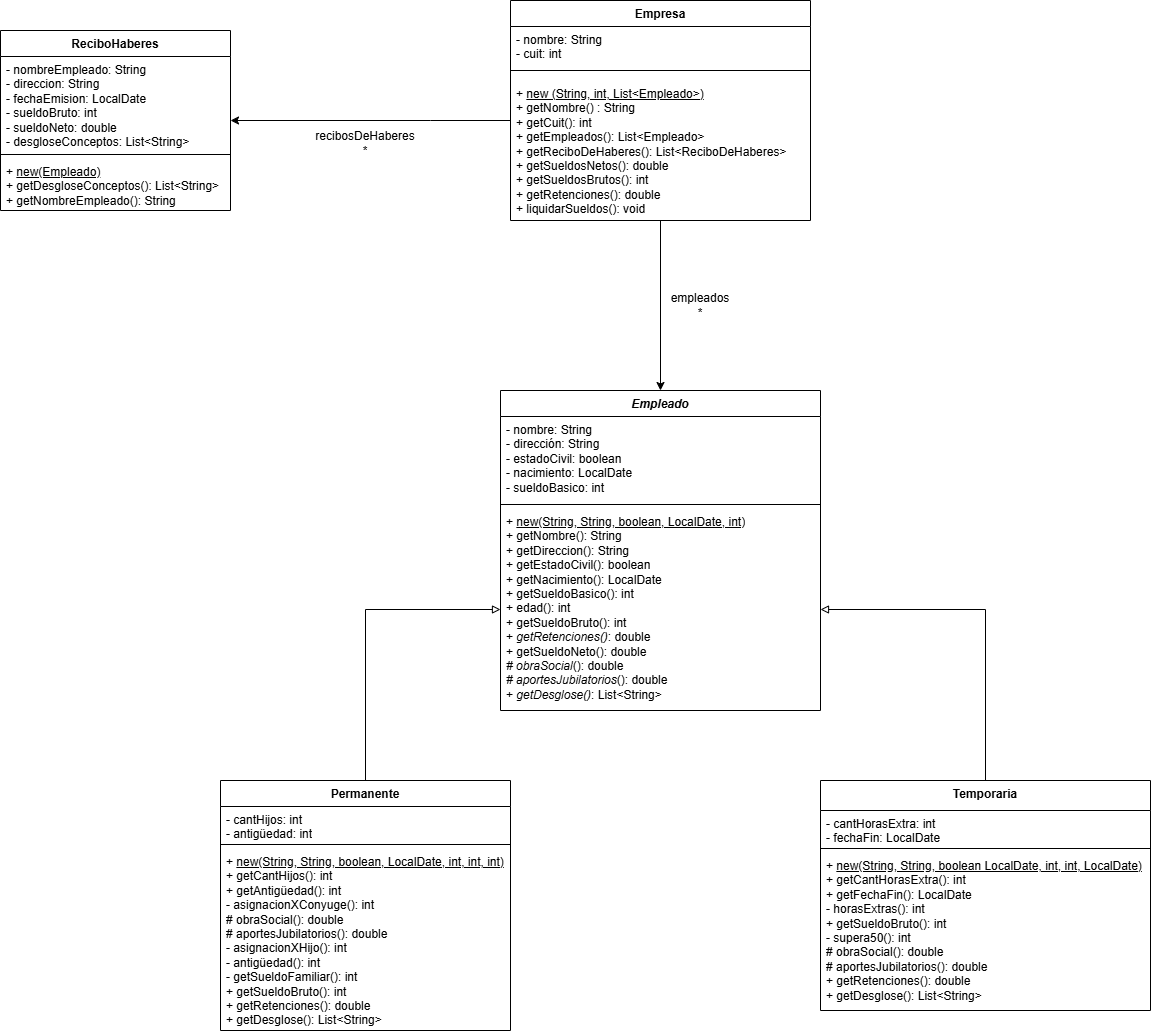

The diagram above was exported from draw.io. Its source (the exported page's mxGraphModel, read from the mxfile embedded in the PNG):
<mxGraphModel dx="1825" dy="1071" grid="1" gridSize="10" guides="1" tooltips="1" connect="1" arrows="1" fold="1" page="1" pageScale="1" pageWidth="827" pageHeight="1169" math="0" shadow="0">
  <root>
    <mxCell id="0" />
    <mxCell id="1" parent="0" />
    <mxCell id="ocaPxXU6ieYOeeC8PUZn-12" edge="1" parent="1" source="ApwunHbj_nQU0YSmwFrw-1" style="edgeStyle=orthogonalEdgeStyle;rounded=0;orthogonalLoop=1;jettySize=auto;html=1;entryX=0.5;entryY=0;entryDx=0;entryDy=0;" target="ApwunHbj_nQU0YSmwFrw-6">
      <mxGeometry relative="1" as="geometry" />
    </mxCell>
    <mxCell id="ApwunHbj_nQU0YSmwFrw-1" parent="1" style="swimlane;fontStyle=1;align=center;verticalAlign=top;childLayout=stackLayout;horizontal=1;startSize=26;horizontalStack=0;resizeParent=1;resizeParentMax=0;resizeLast=0;collapsible=1;marginBottom=0;whiteSpace=wrap;html=1;" value="Empresa" vertex="1">
      <mxGeometry height="220" width="300" x="680" as="geometry" />
    </mxCell>
    <mxCell id="ApwunHbj_nQU0YSmwFrw-2" parent="ApwunHbj_nQU0YSmwFrw-1" style="text;strokeColor=none;fillColor=none;align=left;verticalAlign=top;spacingLeft=4;spacingRight=4;overflow=hidden;rotatable=0;points=[[0,0.5],[1,0.5]];portConstraint=eastwest;whiteSpace=wrap;html=1;" value="- nombre: String&lt;div&gt;- cuit: int&lt;/div&gt;" vertex="1">
      <mxGeometry height="34" width="300" y="26" as="geometry" />
    </mxCell>
    <mxCell id="ApwunHbj_nQU0YSmwFrw-3" parent="ApwunHbj_nQU0YSmwFrw-1" style="line;strokeWidth=1;fillColor=none;align=left;verticalAlign=middle;spacingTop=-1;spacingLeft=3;spacingRight=3;rotatable=0;labelPosition=right;points=[];portConstraint=eastwest;strokeColor=inherit;" value="" vertex="1">
      <mxGeometry height="20" width="300" y="60" as="geometry" />
    </mxCell>
    <mxCell id="ApwunHbj_nQU0YSmwFrw-4" parent="ApwunHbj_nQU0YSmwFrw-1" style="text;strokeColor=none;fillColor=none;align=left;verticalAlign=top;spacingLeft=4;spacingRight=4;overflow=hidden;rotatable=0;points=[[0,0.5],[1,0.5]];portConstraint=eastwest;whiteSpace=wrap;html=1;" value="+ &lt;u&gt;new (String, int, List&amp;lt;Empleado&amp;gt;)&lt;/u&gt;&lt;div&gt;+ getNombre() : String&lt;/div&gt;&lt;div&gt;+ getCuit(): int&lt;/div&gt;&lt;div&gt;+ getEmpleados(): List&amp;lt;Empleado&amp;gt;&lt;/div&gt;&lt;div&gt;+ getReciboDeHaberes(): List&amp;lt;ReciboDeHaberes&amp;gt;&lt;/div&gt;&lt;div&gt;+ getSueldosNetos(): double&lt;/div&gt;&lt;div&gt;+ getSueldosBrutos(): int&lt;/div&gt;&lt;div&gt;+ getRetenciones(): double&lt;/div&gt;&lt;div&gt;+ liquidarSueldos(): void&lt;/div&gt;" vertex="1">
      <mxGeometry height="140" width="300" y="80" as="geometry" />
    </mxCell>
    <mxCell id="ApwunHbj_nQU0YSmwFrw-6" parent="1" style="swimlane;fontStyle=1;align=center;verticalAlign=top;childLayout=stackLayout;horizontal=1;startSize=26;horizontalStack=0;resizeParent=1;resizeParentMax=0;resizeLast=0;collapsible=1;marginBottom=0;whiteSpace=wrap;html=1;" value="&lt;i&gt;Empleado&lt;/i&gt;" vertex="1">
      <mxGeometry height="320" width="320" x="670" y="390" as="geometry">
        <mxRectangle height="30" width="90" x="520" y="200" as="alternateBounds" />
      </mxGeometry>
    </mxCell>
    <mxCell id="ApwunHbj_nQU0YSmwFrw-7" parent="ApwunHbj_nQU0YSmwFrw-6" style="text;strokeColor=none;fillColor=none;align=left;verticalAlign=top;spacingLeft=4;spacingRight=4;overflow=hidden;rotatable=0;points=[[0,0.5],[1,0.5]];portConstraint=eastwest;whiteSpace=wrap;html=1;" value="- nombre: String&lt;div&gt;- dirección: String&lt;/div&gt;&lt;div&gt;- estadoCivil: boolean&lt;/div&gt;&lt;div&gt;- nacimiento: LocalDate&lt;/div&gt;&lt;div&gt;- sueldoBasico: int&lt;/div&gt;" vertex="1">
      <mxGeometry height="84" width="320" y="26" as="geometry" />
    </mxCell>
    <mxCell id="ApwunHbj_nQU0YSmwFrw-8" parent="ApwunHbj_nQU0YSmwFrw-6" style="line;strokeWidth=1;fillColor=none;align=left;verticalAlign=middle;spacingTop=-1;spacingLeft=3;spacingRight=3;rotatable=0;labelPosition=right;points=[];portConstraint=eastwest;strokeColor=inherit;" value="" vertex="1">
      <mxGeometry height="8" width="320" y="110" as="geometry" />
    </mxCell>
    <mxCell id="ApwunHbj_nQU0YSmwFrw-9" parent="ApwunHbj_nQU0YSmwFrw-6" style="text;strokeColor=none;fillColor=none;align=left;verticalAlign=top;spacingLeft=4;spacingRight=4;overflow=hidden;rotatable=0;points=[[0,0.5],[1,0.5]];portConstraint=eastwest;whiteSpace=wrap;html=1;" value="+ &lt;u&gt;new(String, String, boolean, LocalDate, int)&lt;/u&gt;&lt;div&gt;+ getNombre(): String&lt;/div&gt;&lt;div&gt;+ getDireccion(): String&lt;/div&gt;&lt;div&gt;+ getEstadoCivil(): boolean&lt;/div&gt;&lt;div&gt;+ getNacimiento(): LocalDate&lt;/div&gt;&lt;div&gt;+ getSueldoBasico(): int&lt;/div&gt;&lt;div&gt;+ edad(): int&lt;/div&gt;&lt;div&gt;+ getSueldoBruto(): int&lt;/div&gt;&lt;div&gt;+ &lt;i&gt;getRetenciones()&lt;/i&gt;: double&lt;/div&gt;&lt;div&gt;+ getSueldoNeto(): double&lt;/div&gt;&lt;div&gt;&lt;i&gt;# obraSocial&lt;/i&gt;(): double&lt;/div&gt;&lt;div&gt;&lt;i&gt;# aportesJubilatorios&lt;/i&gt;(): double&lt;/div&gt;&lt;div&gt;+ &lt;i&gt;getDesglose()&lt;/i&gt;: List&amp;lt;String&amp;gt;&lt;/div&gt;" vertex="1">
      <mxGeometry height="202" width="320" y="118" as="geometry" />
    </mxCell>
    <mxCell id="ocaPxXU6ieYOeeC8PUZn-18" edge="1" parent="1" source="ApwunHbj_nQU0YSmwFrw-10" style="edgeStyle=orthogonalEdgeStyle;rounded=0;orthogonalLoop=1;jettySize=auto;html=1;entryX=0;entryY=0.5;entryDx=0;entryDy=0;endArrow=block;endFill=0;" target="ApwunHbj_nQU0YSmwFrw-9">
      <mxGeometry relative="1" as="geometry" />
    </mxCell>
    <mxCell id="ApwunHbj_nQU0YSmwFrw-10" parent="1" style="swimlane;fontStyle=1;align=center;verticalAlign=top;childLayout=stackLayout;horizontal=1;startSize=26;horizontalStack=0;resizeParent=1;resizeParentMax=0;resizeLast=0;collapsible=1;marginBottom=0;whiteSpace=wrap;html=1;" value="Permanente&lt;div&gt;&lt;br&gt;&lt;/div&gt;" vertex="1">
      <mxGeometry height="250" width="290" x="390" y="780" as="geometry" />
    </mxCell>
    <mxCell id="ApwunHbj_nQU0YSmwFrw-11" parent="ApwunHbj_nQU0YSmwFrw-10" style="text;strokeColor=none;fillColor=none;align=left;verticalAlign=top;spacingLeft=4;spacingRight=4;overflow=hidden;rotatable=0;points=[[0,0.5],[1,0.5]];portConstraint=eastwest;whiteSpace=wrap;html=1;" value="- cantHijos: int&lt;div&gt;- antigüedad: int&lt;/div&gt;" vertex="1">
      <mxGeometry height="34" width="290" y="26" as="geometry" />
    </mxCell>
    <mxCell id="ApwunHbj_nQU0YSmwFrw-12" parent="ApwunHbj_nQU0YSmwFrw-10" style="line;strokeWidth=1;fillColor=none;align=left;verticalAlign=middle;spacingTop=-1;spacingLeft=3;spacingRight=3;rotatable=0;labelPosition=right;points=[];portConstraint=eastwest;strokeColor=inherit;" value="" vertex="1">
      <mxGeometry height="8" width="290" y="60" as="geometry" />
    </mxCell>
    <mxCell id="ApwunHbj_nQU0YSmwFrw-13" parent="ApwunHbj_nQU0YSmwFrw-10" style="text;strokeColor=none;fillColor=none;align=left;verticalAlign=top;spacingLeft=4;spacingRight=4;overflow=hidden;rotatable=0;points=[[0,0.5],[1,0.5]];portConstraint=eastwest;whiteSpace=wrap;html=1;" value="+ &lt;u&gt;new(String, String, boolean, LocalDate, int, int, int)&lt;/u&gt;&lt;div&gt;+ getCantHijos(): int&lt;/div&gt;&lt;div&gt;+ getAntigüedad(): int&lt;/div&gt;&lt;div&gt;- asignacionXConyuge(): int&lt;/div&gt;&lt;div&gt;# obraSocial(): double&lt;/div&gt;&lt;div&gt;# aportesJubilatorios(): double&lt;/div&gt;&lt;div&gt;- asignacionXHijo(): int&lt;/div&gt;&lt;div&gt;- antigüedad(): int&lt;/div&gt;&lt;div&gt;- getSueldoFamiliar(): int&lt;/div&gt;&lt;div&gt;+ getSueldoBruto(): int&lt;/div&gt;&lt;div&gt;+ getRetenciones(): double&lt;/div&gt;&lt;div&gt;+ getDesglose(): List&amp;lt;String&amp;gt;&lt;/div&gt;" vertex="1">
      <mxGeometry height="182" width="290" y="68" as="geometry" />
    </mxCell>
    <mxCell id="ocaPxXU6ieYOeeC8PUZn-19" edge="1" parent="1" source="ApwunHbj_nQU0YSmwFrw-14" style="edgeStyle=orthogonalEdgeStyle;rounded=0;orthogonalLoop=1;jettySize=auto;html=1;entryX=1;entryY=0.5;entryDx=0;entryDy=0;endArrow=block;endFill=0;" target="ApwunHbj_nQU0YSmwFrw-9">
      <mxGeometry relative="1" as="geometry" />
    </mxCell>
    <mxCell id="ApwunHbj_nQU0YSmwFrw-14" parent="1" style="swimlane;fontStyle=1;align=center;verticalAlign=top;childLayout=stackLayout;horizontal=1;startSize=30;horizontalStack=0;resizeParent=1;resizeParentMax=0;resizeLast=0;collapsible=1;marginBottom=0;whiteSpace=wrap;html=1;" value="&lt;div&gt;Temporaria&lt;/div&gt;" vertex="1">
      <mxGeometry height="230" width="330" x="990" y="780" as="geometry" />
    </mxCell>
    <mxCell id="ApwunHbj_nQU0YSmwFrw-15" parent="ApwunHbj_nQU0YSmwFrw-14" style="text;strokeColor=none;fillColor=none;align=left;verticalAlign=top;spacingLeft=4;spacingRight=4;overflow=hidden;rotatable=0;points=[[0,0.5],[1,0.5]];portConstraint=eastwest;whiteSpace=wrap;html=1;" value="- cantHorasExtra: int&lt;div&gt;- fechaFin: LocalDate&lt;/div&gt;" vertex="1">
      <mxGeometry height="34" width="330" y="30" as="geometry" />
    </mxCell>
    <mxCell id="ApwunHbj_nQU0YSmwFrw-16" parent="ApwunHbj_nQU0YSmwFrw-14" style="line;strokeWidth=1;fillColor=none;align=left;verticalAlign=middle;spacingTop=-1;spacingLeft=3;spacingRight=3;rotatable=0;labelPosition=right;points=[];portConstraint=eastwest;strokeColor=inherit;" value="" vertex="1">
      <mxGeometry height="8" width="330" y="64" as="geometry" />
    </mxCell>
    <mxCell id="ApwunHbj_nQU0YSmwFrw-17" parent="ApwunHbj_nQU0YSmwFrw-14" style="text;strokeColor=none;fillColor=none;align=left;verticalAlign=top;spacingLeft=4;spacingRight=4;overflow=hidden;rotatable=0;points=[[0,0.5],[1,0.5]];portConstraint=eastwest;whiteSpace=wrap;html=1;" value="+ &lt;u&gt;new(String, String, boolean LocalDate, int, int, LocalDate)&lt;/u&gt;&lt;div&gt;+ getCantHorasExtra(): int&lt;/div&gt;&lt;div&gt;+ getFechaFin(): LocalDate&lt;/div&gt;&lt;div&gt;- horasExtras(): int&lt;/div&gt;&lt;div&gt;+ getSueldoBruto(): int&lt;/div&gt;&lt;div&gt;- supera50(): int&lt;/div&gt;&lt;div&gt;# obraSocial(): double&lt;/div&gt;&lt;div&gt;# aportesJubilatorios(): double&lt;/div&gt;&lt;div&gt;+ getRetenciones(): double&lt;/div&gt;&lt;div&gt;+ getDesglose(): List&amp;lt;String&amp;gt;&lt;/div&gt;" vertex="1">
      <mxGeometry height="158" width="330" y="72" as="geometry" />
    </mxCell>
    <mxCell id="ApwunHbj_nQU0YSmwFrw-18" parent="1" style="swimlane;fontStyle=1;align=center;verticalAlign=top;childLayout=stackLayout;horizontal=1;startSize=26;horizontalStack=0;resizeParent=1;resizeParentMax=0;resizeLast=0;collapsible=1;marginBottom=0;whiteSpace=wrap;html=1;" value="ReciboHaberes" vertex="1">
      <mxGeometry height="180" width="230" x="170" y="30" as="geometry" />
    </mxCell>
    <mxCell id="ApwunHbj_nQU0YSmwFrw-19" parent="ApwunHbj_nQU0YSmwFrw-18" style="text;strokeColor=none;fillColor=none;align=left;verticalAlign=top;spacingLeft=4;spacingRight=4;overflow=hidden;rotatable=0;points=[[0,0.5],[1,0.5]];portConstraint=eastwest;whiteSpace=wrap;html=1;" value="- nombreEmpleado: String&lt;div&gt;- direccion: String&lt;/div&gt;&lt;div&gt;- fechaEmision: LocalDate&lt;/div&gt;&lt;div&gt;- sueldoBruto: int&lt;/div&gt;&lt;div&gt;- sueldoNeto: double&lt;/div&gt;&lt;div&gt;- desgloseConceptos: List&amp;lt;String&amp;gt;&lt;/div&gt;" vertex="1">
      <mxGeometry height="94" width="230" y="26" as="geometry" />
    </mxCell>
    <mxCell id="ApwunHbj_nQU0YSmwFrw-20" parent="ApwunHbj_nQU0YSmwFrw-18" style="line;strokeWidth=1;fillColor=none;align=left;verticalAlign=middle;spacingTop=-1;spacingLeft=3;spacingRight=3;rotatable=0;labelPosition=right;points=[];portConstraint=eastwest;strokeColor=inherit;" value="" vertex="1">
      <mxGeometry height="8" width="230" y="120" as="geometry" />
    </mxCell>
    <mxCell id="ApwunHbj_nQU0YSmwFrw-21" parent="ApwunHbj_nQU0YSmwFrw-18" style="text;strokeColor=none;fillColor=none;align=left;verticalAlign=top;spacingLeft=4;spacingRight=4;overflow=hidden;rotatable=0;points=[[0,0.5],[1,0.5]];portConstraint=eastwest;whiteSpace=wrap;html=1;" value="+ &lt;u&gt;new(Empleado)&lt;/u&gt;&lt;div&gt;+ getDesgloseConceptos(): List&amp;lt;String&amp;gt;&lt;/div&gt;&lt;div&gt;+ getNombreEmpleado(): String&amp;nbsp;&lt;/div&gt;" vertex="1">
      <mxGeometry height="52" width="230" y="128" as="geometry" />
    </mxCell>
    <mxCell id="ocaPxXU6ieYOeeC8PUZn-22" parent="1" style="text;html=1;whiteSpace=wrap;strokeColor=none;fillColor=none;align=center;verticalAlign=middle;rounded=0;" value="empleados&lt;div&gt;*&lt;/div&gt;" vertex="1">
      <mxGeometry height="30" width="60" x="840" y="290" as="geometry" />
    </mxCell>
    <mxCell id="ocaPxXU6ieYOeeC8PUZn-23" edge="1" parent="1" source="ApwunHbj_nQU0YSmwFrw-4" style="edgeStyle=orthogonalEdgeStyle;rounded=0;orthogonalLoop=1;jettySize=auto;html=1;" target="ApwunHbj_nQU0YSmwFrw-18">
      <mxGeometry relative="1" as="geometry">
        <Array as="points">
          <mxPoint x="600" y="120" />
          <mxPoint x="600" y="120" />
        </Array>
      </mxGeometry>
    </mxCell>
    <mxCell id="ocaPxXU6ieYOeeC8PUZn-24" parent="1" style="text;html=1;whiteSpace=wrap;strokeColor=none;fillColor=none;align=center;verticalAlign=middle;rounded=0;" value="recibosDeHaberes&lt;div&gt;*&lt;/div&gt;" vertex="1">
      <mxGeometry height="30" width="60" x="505" y="128" as="geometry" />
    </mxCell>
  </root>
</mxGraphModel>